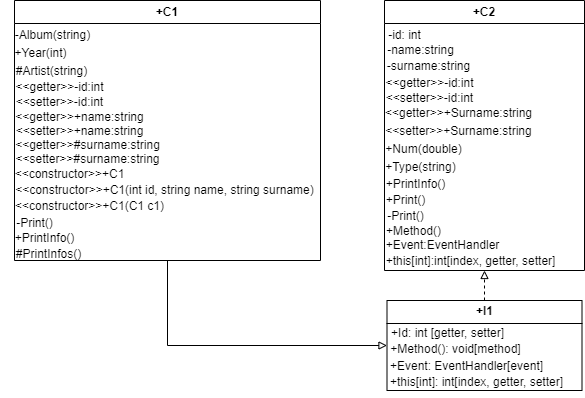

The diagram above was exported from draw.io. Its source (the exported page's mxGraphModel, read from the mxfile embedded in the PNG):
<mxGraphModel dx="797" dy="453" grid="1" gridSize="10" guides="1" tooltips="1" connect="1" arrows="1" fold="1" page="1" pageScale="1" pageWidth="1384" pageHeight="980" math="0" shadow="0">
  <root>
    <mxCell id="0" />
    <mxCell id="1" parent="0" />
    <mxCell id="3UqMkCQrc7F0VQ00rMsC-3" value="+С1" style="swimlane;whiteSpace=wrap;html=1;" parent="1" vertex="1">
      <mxGeometry x="20" y="30" width="306" height="260" as="geometry" />
    </mxCell>
    <mxCell id="3UqMkCQrc7F0VQ00rMsC-4" value="-Album(string)" style="text;html=1;align=center;verticalAlign=middle;resizable=0;points=[];autosize=1;strokeColor=none;fillColor=none;" parent="3UqMkCQrc7F0VQ00rMsC-3" vertex="1">
      <mxGeometry x="-12" y="20" width="100" height="30" as="geometry" />
    </mxCell>
    <mxCell id="CmFBqmL9VnSYAantr8nA-1" value="+Year(int)" style="text;html=1;align=center;verticalAlign=middle;resizable=0;points=[];autosize=1;strokeColor=none;fillColor=none;" vertex="1" parent="3UqMkCQrc7F0VQ00rMsC-3">
      <mxGeometry x="-14" y="38" width="80" height="30" as="geometry" />
    </mxCell>
    <mxCell id="CmFBqmL9VnSYAantr8nA-2" value="#Artist(string)" style="text;html=1;align=center;verticalAlign=middle;resizable=0;points=[];autosize=1;strokeColor=none;fillColor=none;" vertex="1" parent="3UqMkCQrc7F0VQ00rMsC-3">
      <mxGeometry x="-8" y="56" width="90" height="30" as="geometry" />
    </mxCell>
    <mxCell id="CmFBqmL9VnSYAantr8nA-3" value="&amp;lt;&amp;lt;getter&amp;gt;&amp;gt;-id:int" style="text;html=1;align=center;verticalAlign=middle;resizable=0;points=[];autosize=1;strokeColor=none;fillColor=none;" vertex="1" parent="3UqMkCQrc7F0VQ00rMsC-3">
      <mxGeometry x="-10" y="72" width="110" height="30" as="geometry" />
    </mxCell>
    <mxCell id="CmFBqmL9VnSYAantr8nA-4" value="&amp;lt;&amp;lt;setter&amp;gt;&amp;gt;-id:int" style="text;html=1;align=center;verticalAlign=middle;resizable=0;points=[];autosize=1;strokeColor=none;fillColor=none;" vertex="1" parent="3UqMkCQrc7F0VQ00rMsC-3">
      <mxGeometry x="-10" y="87" width="110" height="30" as="geometry" />
    </mxCell>
    <mxCell id="CmFBqmL9VnSYAantr8nA-5" value="&amp;lt;&amp;lt;getter&amp;gt;&amp;gt;+name:string" style="text;html=1;align=center;verticalAlign=middle;resizable=0;points=[];autosize=1;strokeColor=none;fillColor=none;" vertex="1" parent="3UqMkCQrc7F0VQ00rMsC-3">
      <mxGeometry x="-10" y="102" width="150" height="30" as="geometry" />
    </mxCell>
    <mxCell id="CmFBqmL9VnSYAantr8nA-6" value="&amp;lt;&amp;lt;setter&amp;gt;&amp;gt;+name:string" style="text;html=1;align=center;verticalAlign=middle;resizable=0;points=[];autosize=1;strokeColor=none;fillColor=none;" vertex="1" parent="3UqMkCQrc7F0VQ00rMsC-3">
      <mxGeometry x="-10" y="116" width="150" height="30" as="geometry" />
    </mxCell>
    <mxCell id="CmFBqmL9VnSYAantr8nA-7" value="&amp;lt;&amp;lt;getter&amp;gt;&amp;gt;#surname:string" style="text;html=1;align=center;verticalAlign=middle;resizable=0;points=[];autosize=1;strokeColor=none;fillColor=none;" vertex="1" parent="3UqMkCQrc7F0VQ00rMsC-3">
      <mxGeometry x="-12" y="130" width="170" height="30" as="geometry" />
    </mxCell>
    <mxCell id="CmFBqmL9VnSYAantr8nA-8" value="&amp;lt;&amp;lt;setter&amp;gt;&amp;gt;#surname:string" style="text;html=1;align=center;verticalAlign=middle;resizable=0;points=[];autosize=1;strokeColor=none;fillColor=none;" vertex="1" parent="3UqMkCQrc7F0VQ00rMsC-3">
      <mxGeometry x="-12" y="144" width="170" height="30" as="geometry" />
    </mxCell>
    <mxCell id="CmFBqmL9VnSYAantr8nA-9" value="&amp;lt;&amp;lt;constructor&amp;gt;&amp;gt;+C1" style="text;html=1;align=center;verticalAlign=middle;resizable=0;points=[];autosize=1;strokeColor=none;fillColor=none;" vertex="1" parent="3UqMkCQrc7F0VQ00rMsC-3">
      <mxGeometry x="-10" y="159" width="130" height="30" as="geometry" />
    </mxCell>
    <mxCell id="CmFBqmL9VnSYAantr8nA-10" value="&amp;lt;&amp;lt;constructor&amp;gt;&amp;gt;+C1(int id, string name, string surname)" style="text;html=1;align=center;verticalAlign=middle;resizable=0;points=[];autosize=1;strokeColor=none;fillColor=none;" vertex="1" parent="3UqMkCQrc7F0VQ00rMsC-3">
      <mxGeometry x="-10" y="175" width="320" height="30" as="geometry" />
    </mxCell>
    <mxCell id="CmFBqmL9VnSYAantr8nA-11" value="&amp;lt;&amp;lt;constructor&amp;gt;&amp;gt;+C1(C1 c1)" style="text;html=1;align=center;verticalAlign=middle;resizable=0;points=[];autosize=1;strokeColor=none;fillColor=none;" vertex="1" parent="3UqMkCQrc7F0VQ00rMsC-3">
      <mxGeometry x="-10" y="191" width="170" height="30" as="geometry" />
    </mxCell>
    <mxCell id="CmFBqmL9VnSYAantr8nA-12" value="-Print()" style="text;html=1;align=center;verticalAlign=middle;resizable=0;points=[];autosize=1;strokeColor=none;fillColor=none;" vertex="1" parent="3UqMkCQrc7F0VQ00rMsC-3">
      <mxGeometry x="-10" y="208" width="60" height="30" as="geometry" />
    </mxCell>
    <mxCell id="CmFBqmL9VnSYAantr8nA-13" value="+PrintInfo()" style="text;html=1;align=center;verticalAlign=middle;resizable=0;points=[];autosize=1;strokeColor=none;fillColor=none;" vertex="1" parent="3UqMkCQrc7F0VQ00rMsC-3">
      <mxGeometry x="-10" y="223" width="80" height="30" as="geometry" />
    </mxCell>
    <mxCell id="CmFBqmL9VnSYAantr8nA-14" value="#PrintInfos()" style="text;html=1;align=center;verticalAlign=middle;resizable=0;points=[];autosize=1;strokeColor=none;fillColor=none;" vertex="1" parent="3UqMkCQrc7F0VQ00rMsC-3">
      <mxGeometry x="-11" y="239" width="90" height="30" as="geometry" />
    </mxCell>
    <mxCell id="CmFBqmL9VnSYAantr8nA-15" value="+I1" style="swimlane;whiteSpace=wrap;html=1;" vertex="1" parent="1">
      <mxGeometry x="392.5" y="330" width="195" height="90" as="geometry" />
    </mxCell>
    <mxCell id="CmFBqmL9VnSYAantr8nA-16" value="+Id: int [getter, setter]" style="text;html=1;align=center;verticalAlign=middle;resizable=0;points=[];autosize=1;strokeColor=none;fillColor=none;" vertex="1" parent="CmFBqmL9VnSYAantr8nA-15">
      <mxGeometry x="-10" y="18" width="140" height="30" as="geometry" />
    </mxCell>
    <mxCell id="CmFBqmL9VnSYAantr8nA-17" value="+Method(): void[method]" style="text;html=1;align=center;verticalAlign=middle;resizable=0;points=[];autosize=1;strokeColor=none;fillColor=none;" vertex="1" parent="CmFBqmL9VnSYAantr8nA-15">
      <mxGeometry x="-7" y="34" width="150" height="30" as="geometry" />
    </mxCell>
    <mxCell id="CmFBqmL9VnSYAantr8nA-18" value="+Event: EventHandler[event]" style="text;html=1;align=center;verticalAlign=middle;resizable=0;points=[];autosize=1;strokeColor=none;fillColor=none;" vertex="1" parent="CmFBqmL9VnSYAantr8nA-15">
      <mxGeometry x="-11" y="51" width="180" height="30" as="geometry" />
    </mxCell>
    <mxCell id="CmFBqmL9VnSYAantr8nA-19" value="+this[int]: int[index, getter, setter]" style="text;html=1;align=center;verticalAlign=middle;resizable=0;points=[];autosize=1;strokeColor=none;fillColor=none;" vertex="1" parent="CmFBqmL9VnSYAantr8nA-15">
      <mxGeometry x="-11" y="67" width="200" height="30" as="geometry" />
    </mxCell>
    <mxCell id="CmFBqmL9VnSYAantr8nA-20" value="+C2" style="swimlane;whiteSpace=wrap;html=1;" vertex="1" parent="1">
      <mxGeometry x="390" y="30" width="200" height="270" as="geometry" />
    </mxCell>
    <mxCell id="CmFBqmL9VnSYAantr8nA-21" value="-id: int" style="text;html=1;align=center;verticalAlign=middle;resizable=0;points=[];autosize=1;strokeColor=none;fillColor=none;" vertex="1" parent="CmFBqmL9VnSYAantr8nA-20">
      <mxGeometry x="-10" y="20" width="60" height="30" as="geometry" />
    </mxCell>
    <mxCell id="CmFBqmL9VnSYAantr8nA-22" value="-name:string" style="text;html=1;align=center;verticalAlign=middle;resizable=0;points=[];autosize=1;strokeColor=none;fillColor=none;" vertex="1" parent="CmFBqmL9VnSYAantr8nA-20">
      <mxGeometry x="-9" y="35" width="90" height="30" as="geometry" />
    </mxCell>
    <mxCell id="CmFBqmL9VnSYAantr8nA-23" value="-surname:string" style="text;html=1;align=center;verticalAlign=middle;resizable=0;points=[];autosize=1;strokeColor=none;fillColor=none;" vertex="1" parent="CmFBqmL9VnSYAantr8nA-20">
      <mxGeometry x="-11" y="51" width="110" height="30" as="geometry" />
    </mxCell>
    <mxCell id="CmFBqmL9VnSYAantr8nA-24" value="&amp;lt;&amp;lt;getter&amp;gt;&amp;gt;-id:int" style="text;html=1;align=center;verticalAlign=middle;resizable=0;points=[];autosize=1;strokeColor=none;fillColor=none;" vertex="1" parent="CmFBqmL9VnSYAantr8nA-20">
      <mxGeometry x="-10" y="68" width="110" height="30" as="geometry" />
    </mxCell>
    <mxCell id="CmFBqmL9VnSYAantr8nA-25" value="&amp;lt;&amp;lt;setter&amp;gt;&amp;gt;+Surname:string" style="text;html=1;align=center;verticalAlign=middle;resizable=0;points=[];autosize=1;strokeColor=none;fillColor=none;" vertex="1" parent="CmFBqmL9VnSYAantr8nA-20">
      <mxGeometry x="-11" y="116" width="170" height="30" as="geometry" />
    </mxCell>
    <mxCell id="CmFBqmL9VnSYAantr8nA-26" value="&amp;lt;&amp;lt;setter&amp;gt;&amp;gt;-id:int" style="text;html=1;align=center;verticalAlign=middle;resizable=0;points=[];autosize=1;strokeColor=none;fillColor=none;" vertex="1" parent="CmFBqmL9VnSYAantr8nA-20">
      <mxGeometry x="-10" y="83" width="110" height="30" as="geometry" />
    </mxCell>
    <mxCell id="CmFBqmL9VnSYAantr8nA-27" value="&amp;lt;&amp;lt;getter&amp;gt;&amp;gt;+Surname:string" style="text;html=1;align=center;verticalAlign=middle;resizable=0;points=[];autosize=1;strokeColor=none;fillColor=none;" vertex="1" parent="CmFBqmL9VnSYAantr8nA-20">
      <mxGeometry x="-11" y="98" width="170" height="30" as="geometry" />
    </mxCell>
    <mxCell id="CmFBqmL9VnSYAantr8nA-28" value="+Num(double)" style="text;html=1;align=center;verticalAlign=middle;resizable=0;points=[];autosize=1;strokeColor=none;fillColor=none;" vertex="1" parent="CmFBqmL9VnSYAantr8nA-20">
      <mxGeometry x="-11" y="134" width="100" height="30" as="geometry" />
    </mxCell>
    <mxCell id="CmFBqmL9VnSYAantr8nA-29" value="+Type(string)" style="text;html=1;align=center;verticalAlign=middle;resizable=0;points=[];autosize=1;strokeColor=none;fillColor=none;" vertex="1" parent="CmFBqmL9VnSYAantr8nA-20">
      <mxGeometry x="-9" y="152" width="90" height="30" as="geometry" />
    </mxCell>
    <mxCell id="CmFBqmL9VnSYAantr8nA-30" value="+PrintInfo()" style="text;html=1;align=center;verticalAlign=middle;resizable=0;points=[];autosize=1;strokeColor=none;fillColor=none;" vertex="1" parent="CmFBqmL9VnSYAantr8nA-20">
      <mxGeometry x="-9" y="169" width="80" height="30" as="geometry" />
    </mxCell>
    <mxCell id="CmFBqmL9VnSYAantr8nA-31" value="+Print()" style="text;html=1;align=center;verticalAlign=middle;resizable=0;points=[];autosize=1;strokeColor=none;fillColor=none;" vertex="1" parent="CmFBqmL9VnSYAantr8nA-20">
      <mxGeometry x="-9" y="185" width="60" height="30" as="geometry" />
    </mxCell>
    <mxCell id="CmFBqmL9VnSYAantr8nA-32" value="-Print()" style="text;html=1;align=center;verticalAlign=middle;resizable=0;points=[];autosize=1;strokeColor=none;fillColor=none;" vertex="1" parent="CmFBqmL9VnSYAantr8nA-20">
      <mxGeometry x="-9" y="201" width="60" height="30" as="geometry" />
    </mxCell>
    <mxCell id="CmFBqmL9VnSYAantr8nA-33" value="+Method()" style="text;html=1;align=center;verticalAlign=middle;resizable=0;points=[];autosize=1;strokeColor=none;fillColor=none;" vertex="1" parent="CmFBqmL9VnSYAantr8nA-20">
      <mxGeometry x="-11" y="216" width="80" height="30" as="geometry" />
    </mxCell>
    <mxCell id="CmFBqmL9VnSYAantr8nA-34" value="+Event:EventHandler" style="text;html=1;align=center;verticalAlign=middle;resizable=0;points=[];autosize=1;strokeColor=none;fillColor=none;" vertex="1" parent="CmFBqmL9VnSYAantr8nA-20">
      <mxGeometry x="-12" y="230" width="140" height="30" as="geometry" />
    </mxCell>
    <mxCell id="CmFBqmL9VnSYAantr8nA-35" value="+this[int]:int[index, getter, setter]" style="text;html=1;align=center;verticalAlign=middle;resizable=0;points=[];autosize=1;strokeColor=none;fillColor=none;" vertex="1" parent="CmFBqmL9VnSYAantr8nA-20">
      <mxGeometry x="-9" y="246" width="190" height="30" as="geometry" />
    </mxCell>
    <mxCell id="CmFBqmL9VnSYAantr8nA-37" value="" style="endArrow=block;html=1;rounded=0;endFill=0;dashed=1;exitX=0.5;exitY=0;exitDx=0;exitDy=0;entryX=0.5;entryY=1;entryDx=0;entryDy=0;" edge="1" parent="1" source="CmFBqmL9VnSYAantr8nA-15" target="CmFBqmL9VnSYAantr8nA-20">
      <mxGeometry width="50" height="50" relative="1" as="geometry">
        <mxPoint x="460" y="240" as="sourcePoint" />
        <mxPoint x="610" y="360" as="targetPoint" />
      </mxGeometry>
    </mxCell>
    <mxCell id="CmFBqmL9VnSYAantr8nA-39" value="" style="endArrow=block;html=1;rounded=0;exitX=0.5;exitY=1;exitDx=0;exitDy=0;entryX=0;entryY=0.5;entryDx=0;entryDy=0;endFill=0;" edge="1" parent="1" source="3UqMkCQrc7F0VQ00rMsC-3" target="CmFBqmL9VnSYAantr8nA-15">
      <mxGeometry width="50" height="50" relative="1" as="geometry">
        <mxPoint x="240" y="370" as="sourcePoint" />
        <mxPoint x="260" y="380" as="targetPoint" />
        <Array as="points">
          <mxPoint x="173" y="375" />
        </Array>
      </mxGeometry>
    </mxCell>
  </root>
</mxGraphModel>